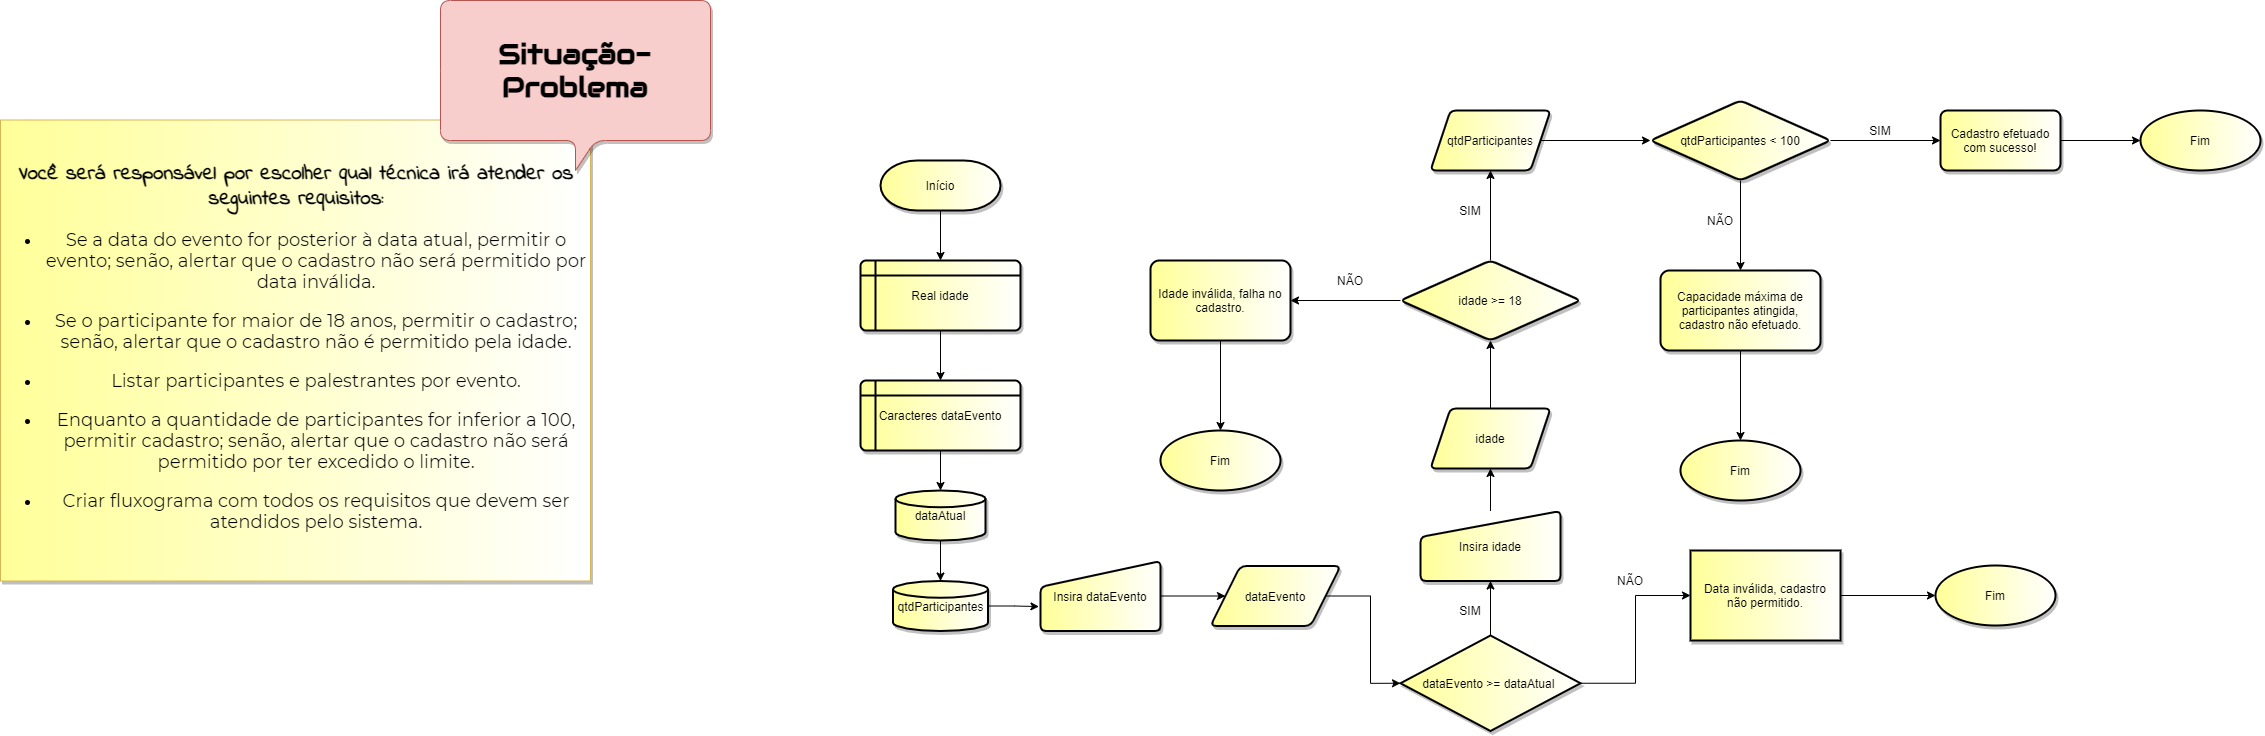

The diagram above was exported from draw.io. Its source (the exported page's mxGraphModel, read from the mxfile embedded in the PNG):
<mxGraphModel dx="1523" dy="1983" grid="0" gridSize="10" guides="1" tooltips="1" connect="1" arrows="1" fold="1" page="0" pageScale="1" pageWidth="827" pageHeight="1169" background="#ffffff" math="0" shadow="0">
  <root>
    <mxCell id="fQxyEo8xfnAtOBqPwO7P-0" />
    <mxCell id="fQxyEo8xfnAtOBqPwO7P-1" parent="fQxyEo8xfnAtOBqPwO7P-0" />
    <mxCell id="fQxyEo8xfnAtOBqPwO7P-6" value="&lt;p style=&quot;text-align: center&quot;&gt;&lt;font size=&quot;1&quot; data-font-src=&quot;https://fonts.googleapis.com/css?family=Indie+Flower&quot; face=&quot;Indie Flower&quot;&gt;&lt;b style=&quot;font-size: 21px&quot;&gt;Você será responsável por escolher qual técnica irá atender os seguintes requisitos:&lt;/b&gt;&lt;/font&gt;&lt;/p&gt;&lt;ul style=&quot;font-size: 18px&quot;&gt;&lt;li&gt;&lt;div style=&quot;text-align: center&quot;&gt;&lt;span&gt;&lt;font data-font-src=&quot;https://fonts.googleapis.com/css?family=Montserrat&quot; style=&quot;font-size: 18px&quot; face=&quot;Montserrat&quot;&gt;Se a data do evento for posterior à data atual, permitir o&lt;/font&gt;&lt;/span&gt;&lt;/div&gt;&lt;font data-font-src=&quot;https://fonts.googleapis.com/css?family=Montserrat&quot; style=&quot;font-size: 18px&quot; face=&quot;Montserrat&quot;&gt;&lt;div style=&quot;text-align: center&quot;&gt;&lt;span&gt;evento; senão, alertar que o cadastro não será permitido por data inválida.&lt;/span&gt;&lt;/div&gt;&lt;/font&gt;&lt;/li&gt;&lt;/ul&gt;&lt;ul style=&quot;font-size: 18px&quot;&gt;&lt;li style=&quot;text-align: center&quot;&gt;&lt;font data-font-src=&quot;https://fonts.googleapis.com/css?family=Montserrat&quot; style=&quot;font-size: 18px&quot; face=&quot;Montserrat&quot;&gt;Se o participante for maior de 18 anos, permitir o cadastro; senão, alertar que o cadastro não é permitido pela idade.&lt;/font&gt;&lt;/li&gt;&lt;/ul&gt;&lt;ul style=&quot;font-size: 18px&quot;&gt;&lt;li style=&quot;text-align: center&quot;&gt;&lt;font data-font-src=&quot;https://fonts.googleapis.com/css?family=Montserrat&quot; style=&quot;font-size: 18px&quot; face=&quot;Montserrat&quot;&gt;Listar participantes e palestrantes por evento.&lt;/font&gt;&lt;/li&gt;&lt;/ul&gt;&lt;ul style=&quot;font-size: 18px&quot;&gt;&lt;li&gt;&lt;div style=&quot;text-align: center&quot;&gt;&lt;span&gt;&lt;font data-font-src=&quot;https://fonts.googleapis.com/css?family=Montserrat&quot; style=&quot;font-size: 18px&quot; face=&quot;Montserrat&quot;&gt;Enquanto a quantidade de participantes for inferior a 100,&lt;/font&gt;&lt;/span&gt;&lt;/div&gt;&lt;font data-font-src=&quot;https://fonts.googleapis.com/css?family=Montserrat&quot; style=&quot;font-size: 18px&quot; face=&quot;Montserrat&quot;&gt;&lt;div style=&quot;text-align: center&quot;&gt;&lt;span&gt;permitir cadastro; senão, alertar que o cadastro não será permitido por ter excedido o limite.&lt;/span&gt;&lt;/div&gt;&lt;/font&gt;&lt;/li&gt;&lt;/ul&gt;&lt;ul style=&quot;font-size: 18px&quot;&gt;&lt;li style=&quot;text-align: center&quot;&gt;&lt;font data-font-src=&quot;https://fonts.googleapis.com/css?family=Montserrat&quot; style=&quot;font-size: 18px&quot; face=&quot;Montserrat&quot;&gt;Criar fluxograma com todos os requisitos que devem ser atendidos pelo sistema.&lt;/font&gt;&lt;/li&gt;&lt;/ul&gt;" style="text;html=1;strokeColor=#d6b656;align=left;verticalAlign=middle;whiteSpace=wrap;rounded=0;shadow=1;gradientDirection=east;gradientColor=#FFFFFF;fillColor=#FFFF99;" parent="fQxyEo8xfnAtOBqPwO7P-1" vertex="1">
      <mxGeometry x="-690" y="-1420.5" width="590" height="461" as="geometry" />
    </mxCell>
    <mxCell id="WSDOC7p3LJNiw7YADk0W-0" value="&lt;h1&gt;&lt;font style=&quot;font-size: 28px&quot; face=&quot;Audiowide&quot; data-font-src=&quot;https://fonts.googleapis.com/css?family=Audiowide&quot;&gt;Situação-Problema&lt;/font&gt;&lt;/h1&gt;" style="shape=callout;whiteSpace=wrap;html=1;perimeter=calloutPerimeter;fillColor=#f8cecc;strokeColor=#b85450;rounded=1;shadow=1;" parent="fQxyEo8xfnAtOBqPwO7P-1" vertex="1">
      <mxGeometry x="-250" y="-1540" width="270" height="170" as="geometry" />
    </mxCell>
    <mxCell id="WSDOC7p3LJNiw7YADk0W-4" style="edgeStyle=orthogonalEdgeStyle;rounded=0;orthogonalLoop=1;jettySize=auto;html=1;entryX=0.5;entryY=0;entryDx=0;entryDy=0;" parent="fQxyEo8xfnAtOBqPwO7P-1" source="WSDOC7p3LJNiw7YADk0W-1" target="WSDOC7p3LJNiw7YADk0W-5" edge="1">
      <mxGeometry relative="1" as="geometry">
        <mxPoint x="250" y="-1260" as="targetPoint" />
      </mxGeometry>
    </mxCell>
    <mxCell id="WSDOC7p3LJNiw7YADk0W-1" value="Início" style="strokeWidth=2;html=1;shape=mxgraph.flowchart.terminator;whiteSpace=wrap;rounded=0;shadow=1;fillColor=#FFFF99;gradientColor=#FFFFFF;gradientDirection=east;" parent="fQxyEo8xfnAtOBqPwO7P-1" vertex="1">
      <mxGeometry x="190" y="-1380" width="120" height="50" as="geometry" />
    </mxCell>
    <mxCell id="WSDOC7p3LJNiw7YADk0W-19" style="edgeStyle=orthogonalEdgeStyle;rounded=0;orthogonalLoop=1;jettySize=auto;html=1;entryX=0;entryY=0.5;entryDx=0;entryDy=0;" parent="fQxyEo8xfnAtOBqPwO7P-1" source="WSDOC7p3LJNiw7YADk0W-2" target="WSDOC7p3LJNiw7YADk0W-15" edge="1">
      <mxGeometry relative="1" as="geometry" />
    </mxCell>
    <mxCell id="WSDOC7p3LJNiw7YADk0W-2" value="Insira dataEvento" style="html=1;strokeWidth=2;shape=manualInput;whiteSpace=wrap;rounded=1;size=26;arcSize=11;shadow=1;fillColor=#FFFF99;gradientColor=#FFFFFF;gradientDirection=east;" parent="fQxyEo8xfnAtOBqPwO7P-1" vertex="1">
      <mxGeometry x="350" y="-979.5" width="120" height="70" as="geometry" />
    </mxCell>
    <mxCell id="WSDOC7p3LJNiw7YADk0W-7" style="edgeStyle=orthogonalEdgeStyle;rounded=0;orthogonalLoop=1;jettySize=auto;html=1;entryX=0.5;entryY=0;entryDx=0;entryDy=0;" parent="fQxyEo8xfnAtOBqPwO7P-1" source="WSDOC7p3LJNiw7YADk0W-5" target="WSDOC7p3LJNiw7YADk0W-6" edge="1">
      <mxGeometry relative="1" as="geometry" />
    </mxCell>
    <mxCell id="WSDOC7p3LJNiw7YADk0W-5" value="&lt;p style=&quot;line-height: 120%&quot;&gt;&lt;/p&gt;&lt;div style=&quot;line-height: 120%&quot;&gt;Real idade&lt;/div&gt;&lt;p&gt;&lt;/p&gt;" style="shape=internalStorage;whiteSpace=wrap;html=1;dx=15;dy=15;rounded=1;arcSize=8;strokeWidth=2;shadow=1;fillColor=#FFFF99;gradientColor=#FFFFFF;gradientDirection=east;align=center;" parent="fQxyEo8xfnAtOBqPwO7P-1" vertex="1">
      <mxGeometry x="170" y="-1280" width="160" height="70" as="geometry" />
    </mxCell>
    <mxCell id="WSDOC7p3LJNiw7YADk0W-9" style="edgeStyle=orthogonalEdgeStyle;rounded=0;orthogonalLoop=1;jettySize=auto;html=1;" parent="fQxyEo8xfnAtOBqPwO7P-1" source="WSDOC7p3LJNiw7YADk0W-6" target="WSDOC7p3LJNiw7YADk0W-8" edge="1">
      <mxGeometry relative="1" as="geometry" />
    </mxCell>
    <mxCell id="WSDOC7p3LJNiw7YADk0W-6" value="&lt;p style=&quot;line-height: 120%&quot;&gt;&lt;/p&gt;&lt;div style=&quot;line-height: 120%&quot;&gt;Caracteres&amp;nbsp;&lt;span&gt;dataEvento&lt;/span&gt;&lt;/div&gt;&lt;p&gt;&lt;/p&gt;" style="shape=internalStorage;whiteSpace=wrap;html=1;dx=15;dy=15;rounded=1;arcSize=8;strokeWidth=2;shadow=1;fillColor=#FFFF99;gradientColor=#FFFFFF;gradientDirection=east;align=center;" parent="fQxyEo8xfnAtOBqPwO7P-1" vertex="1">
      <mxGeometry x="170" y="-1160" width="160" height="70" as="geometry" />
    </mxCell>
    <mxCell id="WSDOC7p3LJNiw7YADk0W-11" style="edgeStyle=orthogonalEdgeStyle;rounded=0;orthogonalLoop=1;jettySize=auto;html=1;" parent="fQxyEo8xfnAtOBqPwO7P-1" source="WSDOC7p3LJNiw7YADk0W-8" target="WSDOC7p3LJNiw7YADk0W-10" edge="1">
      <mxGeometry relative="1" as="geometry" />
    </mxCell>
    <mxCell id="WSDOC7p3LJNiw7YADk0W-8" value="&lt;p style=&quot;line-height: 90%&quot;&gt;dataAtual&lt;/p&gt;" style="strokeWidth=2;html=1;shape=mxgraph.flowchart.database;whiteSpace=wrap;rounded=0;shadow=1;fillColor=#FFFF99;gradientColor=#FFFFFF;gradientDirection=east;" parent="fQxyEo8xfnAtOBqPwO7P-1" vertex="1">
      <mxGeometry x="205" y="-1050" width="90" height="50" as="geometry" />
    </mxCell>
    <mxCell id="WSDOC7p3LJNiw7YADk0W-13" style="edgeStyle=orthogonalEdgeStyle;rounded=0;orthogonalLoop=1;jettySize=auto;html=1;entryX=-0.013;entryY=0.651;entryDx=0;entryDy=0;entryPerimeter=0;" parent="fQxyEo8xfnAtOBqPwO7P-1" source="WSDOC7p3LJNiw7YADk0W-10" target="WSDOC7p3LJNiw7YADk0W-2" edge="1">
      <mxGeometry relative="1" as="geometry" />
    </mxCell>
    <mxCell id="WSDOC7p3LJNiw7YADk0W-10" value="&lt;p style=&quot;line-height: 90%&quot;&gt;qtdParticipantes&lt;/p&gt;" style="strokeWidth=2;html=1;shape=mxgraph.flowchart.database;whiteSpace=wrap;rounded=0;shadow=1;fillColor=#FFFF99;gradientColor=#FFFFFF;gradientDirection=east;" parent="fQxyEo8xfnAtOBqPwO7P-1" vertex="1">
      <mxGeometry x="202.5" y="-959.5" width="95" height="50" as="geometry" />
    </mxCell>
    <mxCell id="WSDOC7p3LJNiw7YADk0W-24" value="" style="edgeStyle=orthogonalEdgeStyle;rounded=0;orthogonalLoop=1;jettySize=auto;html=1;" parent="fQxyEo8xfnAtOBqPwO7P-1" source="WSDOC7p3LJNiw7YADk0W-14" target="WSDOC7p3LJNiw7YADk0W-23" edge="1">
      <mxGeometry relative="1" as="geometry" />
    </mxCell>
    <mxCell id="WSDOC7p3LJNiw7YADk0W-38" style="edgeStyle=orthogonalEdgeStyle;rounded=0;orthogonalLoop=1;jettySize=auto;html=1;entryX=0.5;entryY=1;entryDx=0;entryDy=0;" parent="fQxyEo8xfnAtOBqPwO7P-1" source="WSDOC7p3LJNiw7YADk0W-14" target="WSDOC7p3LJNiw7YADk0W-37" edge="1">
      <mxGeometry relative="1" as="geometry" />
    </mxCell>
    <mxCell id="WSDOC7p3LJNiw7YADk0W-14" value="dataEvento &amp;gt;= dataAtual&amp;nbsp;" style="strokeWidth=2;html=1;shape=mxgraph.flowchart.decision;whiteSpace=wrap;rounded=0;shadow=1;fillColor=#FFFF99;gradientColor=#FFFFFF;gradientDirection=east;" parent="fQxyEo8xfnAtOBqPwO7P-1" vertex="1">
      <mxGeometry x="710" y="-905" width="180" height="95.5" as="geometry" />
    </mxCell>
    <mxCell id="WSDOC7p3LJNiw7YADk0W-20" style="edgeStyle=orthogonalEdgeStyle;rounded=0;orthogonalLoop=1;jettySize=auto;html=1;entryX=0;entryY=0.5;entryDx=0;entryDy=0;entryPerimeter=0;" parent="fQxyEo8xfnAtOBqPwO7P-1" source="WSDOC7p3LJNiw7YADk0W-15" target="WSDOC7p3LJNiw7YADk0W-14" edge="1">
      <mxGeometry relative="1" as="geometry" />
    </mxCell>
    <mxCell id="WSDOC7p3LJNiw7YADk0W-15" value="dataEvento" style="shape=parallelogram;html=1;strokeWidth=2;perimeter=parallelogramPerimeter;whiteSpace=wrap;rounded=1;arcSize=12;size=0.23;shadow=1;fillColor=#FFFF99;gradientColor=#FFFFFF;gradientDirection=east;" parent="fQxyEo8xfnAtOBqPwO7P-1" vertex="1">
      <mxGeometry x="520" y="-974.5" width="130" height="60" as="geometry" />
    </mxCell>
    <mxCell id="WSDOC7p3LJNiw7YADk0W-30" value="" style="edgeStyle=orthogonalEdgeStyle;rounded=0;orthogonalLoop=1;jettySize=auto;html=1;" parent="fQxyEo8xfnAtOBqPwO7P-1" source="WSDOC7p3LJNiw7YADk0W-23" target="WSDOC7p3LJNiw7YADk0W-29" edge="1">
      <mxGeometry relative="1" as="geometry" />
    </mxCell>
    <mxCell id="WSDOC7p3LJNiw7YADk0W-23" value="Data inválida, cadastro&lt;br&gt;não permitido." style="whiteSpace=wrap;html=1;rounded=0;shadow=1;strokeWidth=2;fillColor=#FFFF99;gradientColor=#FFFFFF;gradientDirection=east;" parent="fQxyEo8xfnAtOBqPwO7P-1" vertex="1">
      <mxGeometry x="1000" y="-990" width="150" height="90" as="geometry" />
    </mxCell>
    <mxCell id="WSDOC7p3LJNiw7YADk0W-25" value="NÃO" style="text;html=1;strokeColor=none;fillColor=none;align=center;verticalAlign=middle;whiteSpace=wrap;rounded=0;shadow=1;" parent="fQxyEo8xfnAtOBqPwO7P-1" vertex="1">
      <mxGeometry x="920" y="-970" width="40" height="20" as="geometry" />
    </mxCell>
    <mxCell id="WSDOC7p3LJNiw7YADk0W-28" value="SIM" style="text;html=1;strokeColor=none;fillColor=none;align=center;verticalAlign=middle;whiteSpace=wrap;rounded=0;shadow=1;" parent="fQxyEo8xfnAtOBqPwO7P-1" vertex="1">
      <mxGeometry x="760" y="-940" width="40" height="20" as="geometry" />
    </mxCell>
    <mxCell id="WSDOC7p3LJNiw7YADk0W-29" value="Fim" style="ellipse;whiteSpace=wrap;html=1;rounded=0;shadow=1;strokeWidth=2;fillColor=#FFFF99;gradientColor=#FFFFFF;gradientDirection=east;" parent="fQxyEo8xfnAtOBqPwO7P-1" vertex="1">
      <mxGeometry x="1245" y="-975" width="120" height="60" as="geometry" />
    </mxCell>
    <mxCell id="MoJu4bdm5zdiFwNMEZ7Q-1" value="" style="edgeStyle=orthogonalEdgeStyle;rounded=0;orthogonalLoop=1;jettySize=auto;html=1;" edge="1" parent="fQxyEo8xfnAtOBqPwO7P-1" source="WSDOC7p3LJNiw7YADk0W-37" target="MoJu4bdm5zdiFwNMEZ7Q-0">
      <mxGeometry relative="1" as="geometry" />
    </mxCell>
    <mxCell id="WSDOC7p3LJNiw7YADk0W-37" value="Insira idade" style="html=1;strokeWidth=2;shape=manualInput;whiteSpace=wrap;rounded=1;size=26;arcSize=11;shadow=1;fillColor=#FFFF99;gradientColor=#FFFFFF;gradientDirection=east;" parent="fQxyEo8xfnAtOBqPwO7P-1" vertex="1">
      <mxGeometry x="730" y="-1029.5" width="140" height="70" as="geometry" />
    </mxCell>
    <mxCell id="WSDOC7p3LJNiw7YADk0W-42" value="" style="edgeStyle=orthogonalEdgeStyle;rounded=0;orthogonalLoop=1;jettySize=auto;html=1;" parent="fQxyEo8xfnAtOBqPwO7P-1" source="WSDOC7p3LJNiw7YADk0W-39" target="WSDOC7p3LJNiw7YADk0W-41" edge="1">
      <mxGeometry relative="1" as="geometry" />
    </mxCell>
    <mxCell id="WSDOC7p3LJNiw7YADk0W-47" value="" style="edgeStyle=orthogonalEdgeStyle;rounded=0;orthogonalLoop=1;jettySize=auto;html=1;" parent="fQxyEo8xfnAtOBqPwO7P-1" source="WSDOC7p3LJNiw7YADk0W-39" target="WSDOC7p3LJNiw7YADk0W-46" edge="1">
      <mxGeometry relative="1" as="geometry" />
    </mxCell>
    <mxCell id="WSDOC7p3LJNiw7YADk0W-39" value="idade &amp;gt;= 18" style="rhombus;whiteSpace=wrap;html=1;rounded=1;shadow=1;strokeWidth=2;fillColor=#FFFF99;gradientColor=#FFFFFF;gradientDirection=east;arcSize=11;" parent="fQxyEo8xfnAtOBqPwO7P-1" vertex="1">
      <mxGeometry x="710" y="-1280" width="180" height="80" as="geometry" />
    </mxCell>
    <mxCell id="WSDOC7p3LJNiw7YADk0W-45" value="" style="edgeStyle=orthogonalEdgeStyle;rounded=0;orthogonalLoop=1;jettySize=auto;html=1;" parent="fQxyEo8xfnAtOBqPwO7P-1" source="WSDOC7p3LJNiw7YADk0W-41" target="WSDOC7p3LJNiw7YADk0W-44" edge="1">
      <mxGeometry relative="1" as="geometry" />
    </mxCell>
    <mxCell id="WSDOC7p3LJNiw7YADk0W-41" value="Idade inválida, falha no cadastro." style="whiteSpace=wrap;html=1;rounded=1;shadow=1;strokeWidth=2;fillColor=#FFFF99;gradientColor=#FFFFFF;gradientDirection=east;arcSize=11;" parent="fQxyEo8xfnAtOBqPwO7P-1" vertex="1">
      <mxGeometry x="460" y="-1280" width="140" height="80" as="geometry" />
    </mxCell>
    <mxCell id="WSDOC7p3LJNiw7YADk0W-43" value="NÃO" style="text;html=1;strokeColor=none;fillColor=none;align=center;verticalAlign=middle;whiteSpace=wrap;rounded=0;shadow=1;" parent="fQxyEo8xfnAtOBqPwO7P-1" vertex="1">
      <mxGeometry x="640" y="-1270" width="40" height="20" as="geometry" />
    </mxCell>
    <mxCell id="WSDOC7p3LJNiw7YADk0W-44" value="Fim" style="ellipse;whiteSpace=wrap;html=1;rounded=1;shadow=1;strokeWidth=2;fillColor=#FFFF99;gradientColor=#FFFFFF;gradientDirection=east;arcSize=11;" parent="fQxyEo8xfnAtOBqPwO7P-1" vertex="1">
      <mxGeometry x="470" y="-1110" width="120" height="60" as="geometry" />
    </mxCell>
    <mxCell id="WSDOC7p3LJNiw7YADk0W-50" value="" style="edgeStyle=orthogonalEdgeStyle;rounded=0;orthogonalLoop=1;jettySize=auto;html=1;" parent="fQxyEo8xfnAtOBqPwO7P-1" source="WSDOC7p3LJNiw7YADk0W-46" target="WSDOC7p3LJNiw7YADk0W-49" edge="1">
      <mxGeometry relative="1" as="geometry" />
    </mxCell>
    <mxCell id="WSDOC7p3LJNiw7YADk0W-46" value="qtdParticipantes" style="shape=parallelogram;perimeter=parallelogramPerimeter;whiteSpace=wrap;html=1;fixedSize=1;rounded=1;shadow=1;strokeWidth=2;fillColor=#FFFF99;gradientColor=#FFFFFF;gradientDirection=east;arcSize=11;" parent="fQxyEo8xfnAtOBqPwO7P-1" vertex="1">
      <mxGeometry x="740" y="-1430" width="120" height="60" as="geometry" />
    </mxCell>
    <mxCell id="WSDOC7p3LJNiw7YADk0W-48" value="SIM" style="text;html=1;strokeColor=none;fillColor=none;align=center;verticalAlign=middle;whiteSpace=wrap;rounded=0;shadow=1;" parent="fQxyEo8xfnAtOBqPwO7P-1" vertex="1">
      <mxGeometry x="760" y="-1340" width="40" height="20" as="geometry" />
    </mxCell>
    <mxCell id="WSDOC7p3LJNiw7YADk0W-52" value="" style="edgeStyle=orthogonalEdgeStyle;rounded=0;orthogonalLoop=1;jettySize=auto;html=1;" parent="fQxyEo8xfnAtOBqPwO7P-1" source="WSDOC7p3LJNiw7YADk0W-49" target="WSDOC7p3LJNiw7YADk0W-51" edge="1">
      <mxGeometry relative="1" as="geometry" />
    </mxCell>
    <mxCell id="WSDOC7p3LJNiw7YADk0W-57" value="" style="edgeStyle=orthogonalEdgeStyle;rounded=0;orthogonalLoop=1;jettySize=auto;html=1;" parent="fQxyEo8xfnAtOBqPwO7P-1" source="WSDOC7p3LJNiw7YADk0W-49" target="WSDOC7p3LJNiw7YADk0W-56" edge="1">
      <mxGeometry relative="1" as="geometry" />
    </mxCell>
    <mxCell id="WSDOC7p3LJNiw7YADk0W-49" value="qtdParticipantes &amp;lt; 100" style="rhombus;whiteSpace=wrap;html=1;rounded=1;shadow=1;strokeWidth=2;fillColor=#FFFF99;gradientColor=#FFFFFF;gradientDirection=east;arcSize=11;" parent="fQxyEo8xfnAtOBqPwO7P-1" vertex="1">
      <mxGeometry x="960" y="-1440" width="180" height="80" as="geometry" />
    </mxCell>
    <mxCell id="WSDOC7p3LJNiw7YADk0W-55" value="" style="edgeStyle=orthogonalEdgeStyle;rounded=0;orthogonalLoop=1;jettySize=auto;html=1;" parent="fQxyEo8xfnAtOBqPwO7P-1" source="WSDOC7p3LJNiw7YADk0W-51" target="WSDOC7p3LJNiw7YADk0W-54" edge="1">
      <mxGeometry relative="1" as="geometry" />
    </mxCell>
    <mxCell id="WSDOC7p3LJNiw7YADk0W-51" value="Capacidade máxima de participantes atingida, cadastro não efetuado." style="whiteSpace=wrap;html=1;rounded=1;shadow=1;strokeWidth=2;fillColor=#FFFF99;gradientColor=#FFFFFF;gradientDirection=east;arcSize=11;" parent="fQxyEo8xfnAtOBqPwO7P-1" vertex="1">
      <mxGeometry x="970" y="-1270" width="160" height="80" as="geometry" />
    </mxCell>
    <mxCell id="WSDOC7p3LJNiw7YADk0W-53" value="NÃO" style="text;html=1;strokeColor=none;fillColor=none;align=center;verticalAlign=middle;whiteSpace=wrap;rounded=0;shadow=1;" parent="fQxyEo8xfnAtOBqPwO7P-1" vertex="1">
      <mxGeometry x="1010" y="-1330" width="40" height="20" as="geometry" />
    </mxCell>
    <mxCell id="WSDOC7p3LJNiw7YADk0W-54" value="Fim" style="ellipse;whiteSpace=wrap;html=1;rounded=1;shadow=1;strokeWidth=2;fillColor=#FFFF99;gradientColor=#FFFFFF;gradientDirection=east;arcSize=11;" parent="fQxyEo8xfnAtOBqPwO7P-1" vertex="1">
      <mxGeometry x="990" y="-1100" width="120" height="60" as="geometry" />
    </mxCell>
    <mxCell id="WSDOC7p3LJNiw7YADk0W-60" value="" style="edgeStyle=orthogonalEdgeStyle;rounded=0;orthogonalLoop=1;jettySize=auto;html=1;" parent="fQxyEo8xfnAtOBqPwO7P-1" source="WSDOC7p3LJNiw7YADk0W-56" target="WSDOC7p3LJNiw7YADk0W-59" edge="1">
      <mxGeometry relative="1" as="geometry" />
    </mxCell>
    <mxCell id="WSDOC7p3LJNiw7YADk0W-56" value="Cadastro efetuado com sucesso!" style="whiteSpace=wrap;html=1;rounded=1;shadow=1;strokeWidth=2;fillColor=#FFFF99;gradientColor=#FFFFFF;gradientDirection=east;arcSize=11;" parent="fQxyEo8xfnAtOBqPwO7P-1" vertex="1">
      <mxGeometry x="1250" y="-1430" width="120" height="60" as="geometry" />
    </mxCell>
    <mxCell id="WSDOC7p3LJNiw7YADk0W-58" value="SIM" style="text;html=1;strokeColor=none;fillColor=none;align=center;verticalAlign=middle;whiteSpace=wrap;rounded=0;shadow=1;" parent="fQxyEo8xfnAtOBqPwO7P-1" vertex="1">
      <mxGeometry x="1170" y="-1420.5" width="40" height="20" as="geometry" />
    </mxCell>
    <mxCell id="WSDOC7p3LJNiw7YADk0W-59" value="Fim" style="ellipse;whiteSpace=wrap;html=1;rounded=1;shadow=1;strokeWidth=2;fillColor=#FFFF99;gradientColor=#FFFFFF;gradientDirection=east;arcSize=11;" parent="fQxyEo8xfnAtOBqPwO7P-1" vertex="1">
      <mxGeometry x="1450" y="-1430" width="120" height="60" as="geometry" />
    </mxCell>
    <mxCell id="MoJu4bdm5zdiFwNMEZ7Q-2" style="edgeStyle=orthogonalEdgeStyle;rounded=0;orthogonalLoop=1;jettySize=auto;html=1;entryX=0.5;entryY=1;entryDx=0;entryDy=0;" edge="1" parent="fQxyEo8xfnAtOBqPwO7P-1" source="MoJu4bdm5zdiFwNMEZ7Q-0" target="WSDOC7p3LJNiw7YADk0W-39">
      <mxGeometry relative="1" as="geometry" />
    </mxCell>
    <mxCell id="MoJu4bdm5zdiFwNMEZ7Q-0" value="idade" style="shape=parallelogram;perimeter=parallelogramPerimeter;whiteSpace=wrap;html=1;fixedSize=1;rounded=1;shadow=1;strokeWidth=2;fillColor=#FFFF99;gradientColor=#FFFFFF;gradientDirection=east;arcSize=11;" vertex="1" parent="fQxyEo8xfnAtOBqPwO7P-1">
      <mxGeometry x="740" y="-1132" width="120" height="60" as="geometry" />
    </mxCell>
  </root>
</mxGraphModel>